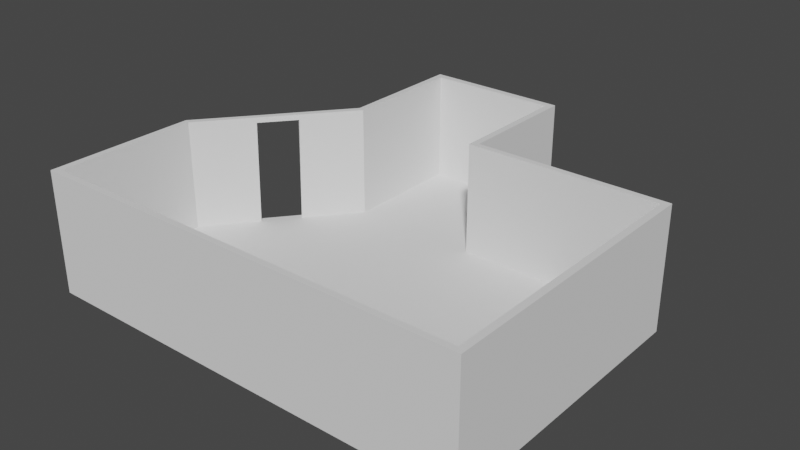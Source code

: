 # Source: Default_Lodge.blend  (saved by Blender 2.92.15; exported with 4.5.12 LTS)
import bpy
from mathutils import Matrix  # noqa: F401  (used for matrix-valued properties, if any)

bpy.ops.wm.read_factory_settings(use_empty=True)
scene = bpy.context.scene
scene.name = 'Scene'

# ---- collections
col_collection = bpy.data.collections.new('Collection'); scene.collection.children.link(col_collection)

# ---- world
world_world = bpy.data.worlds.new('World'); scene.world = world_world
world_world.use_nodes = True; world_world.node_tree.nodes.clear()
_N = world_world.node_tree.nodes; _L = world_world.node_tree.links
n0 = _N.new('ShaderNodeOutputWorld'); n0.name = 'World Output'; n0.location = (300, 300)
n1 = _N.new('ShaderNodeBackground'); n1.name = 'Background'; n1.location = (10, 300)
n1.inputs[0].default_value = (0.05088, 0.05088, 0.05088, 1.0)
_L.new(n1.outputs[0], n0.inputs[0])
n0.is_active_output = True
world_world.color = (0.05088, 0.05088, 0.05088)
world_world.use_sun_shadow = False
world_world.sun_shadow_jitter_overblur = 0.0

# ---- meshes
me_plane = bpy.data.meshes.new('Plane')
me_plane.from_pydata([(-3.207, -3.207, 0.0), (3.207, -3.207, 0.0), (-3.207, -3.121, 0.0), (3.207, -3.121, 0.0), (-3.111, -3.207, 0.0), (-3.111, -3.121, 0.0), (3.107, -3.207, 0.0), (3.107, -3.121, 0.0), (3.207, -1.368, 0.0), (3.107, -1.368, 0.0), (-3.204, -1.021, 0.0), (-3.114, -1.055, 0.0), (-1.667, 0.8686, 0.0), (-1.576, 0.8383, 0.0), (-1.669, 2.728, 0.0), (-1.574, 2.728, 0.0), (-1.669, 2.627, 0.0), (-1.574, 2.626, 0.0), (0.4093, 2.728, 0.0), (0.4091, 2.626, 0.0), (0.3103, 2.728, 0.0), (0.3102, 2.626, 0.0), (0.4091, 0.898, 0.0), (0.3102, 0.898, 0.0), (0.4091, 0.8114, 0.0), (0.3102, 0.8114, 0.0), (3.206, 0.898, 0.0), (3.206, 0.8114, 0.0), (3.107, 0.898, 0.0), (3.107, 0.8114, 0.0), (-3.207, -3.121, 1.612), (-3.207, -3.207, 1.612), (3.107, -3.207, 1.612), (3.207, -3.207, 1.612), (3.207, -3.121, 1.612), (-3.111, -3.121, 1.612), (-3.111, -3.207, 1.612), (3.107, -3.121, 1.612), (3.207, -1.368, 1.612), (3.107, -1.368, 1.612), (-3.114, -1.055, 1.612), (-3.204, -1.021, 1.612), (-1.576, 0.8383, 1.612), (-1.667, 0.8686, 1.612), (-1.574, 2.728, 1.612), (-1.669, 2.728, 1.612), (-1.669, 2.627, 1.612), (-1.574, 2.626, 1.612), (0.4091, 2.626, 1.612), (0.4093, 2.728, 1.612), (0.3103, 2.728, 1.612), (0.3102, 2.626, 1.612), (0.3102, 0.898, 1.612), (0.4091, 0.898, 1.612), (0.3102, 0.8114, 1.612), (0.4091, 0.8114, 1.612), (3.206, 0.8114, 1.612), (3.206, 0.898, 1.612), (3.107, 0.898, 1.612), (3.107, 0.8114, 1.612), (-3.207, -3.121, -0.1588), (-3.207, -3.207, -0.1588), (3.107, -3.207, -0.1588), (3.207, -3.207, -0.1588), (3.207, -3.121, -0.1588), (-3.111, -3.121, -0.1588), (-3.111, -3.207, -0.1588), (3.107, -3.121, -0.1588), (3.207, -1.368, -0.1588), (3.107, -1.368, -0.1588), (-3.114, -1.055, -0.1588), (-3.204, -1.021, -0.1588), (-1.576, 0.8383, -0.1588), (-1.667, 0.8686, -0.1588), (-1.574, 2.728, -0.1588), (-1.669, 2.728, -0.1588), (-1.669, 2.627, -0.1588), (-1.574, 2.626, -0.1588), (0.4091, 2.626, -0.1588), (0.4093, 2.728, -0.1588), (0.3103, 2.728, -0.1588), (0.3102, 2.626, -0.1588), (0.3102, 0.898, -0.1588), (0.4091, 0.898, -0.1588), (0.3102, 0.8114, -0.1588), (0.4091, 0.8114, -0.1588), (3.206, 0.8114, -0.1588), (3.206, 0.898, -0.1588), (3.107, 0.898, -0.1588), (3.107, 0.8114, -0.1588), (-2.229, 0.177, 0.0), (-2.219, 0.1886, 1.612), (-2.15, 0.1338, 1.612), (-2.603, -0.2828, 0.0), (-2.59, -0.2729, 1.612), (-2.526, -0.3251, 1.612), (-2.603, -0.2828, 0.0), (-2.59, -0.2729, 1.612), (-2.537, -0.3442, 0.0), (-2.537, -0.3442, -0.1588), (-2.165, 0.1136, 0.0), (-2.165, 0.1136, -0.1588), (-2.527, -0.325, 1.532), (-2.15, 0.1338, 1.532), (-2.219, 0.1886, 1.532), (-2.59, -0.2729, 1.532)], [], [(25, 23, 82, 84), (27, 8, 68, 86), (20, 18, 79, 80), (8, 3, 64, 68), (24, 25, 84, 85), (14, 15, 74, 75), (4, 0, 61, 66), (15, 20, 80, 74), (23, 21, 81, 82), (98, 11, 70, 99), (28, 26, 87, 88), (18, 19, 78, 79), (3, 1, 63, 64), (1, 6, 62, 63), (22, 28, 88, 83), (32, 33, 34, 37), (31, 36, 35, 30), (36, 32, 37, 35), (37, 34, 38, 39), (30, 35, 40, 41), (91, 92, 42, 43), (46, 47, 44, 45), (43, 42, 47, 46), (50, 51, 48, 49), (44, 47, 51, 50), (48, 51, 52, 53), (53, 52, 54, 55), (58, 59, 56, 57), (53, 55, 59, 58), (38, 56, 59, 39), (7, 5, 35, 37), (22, 19, 48, 53), (15, 14, 45, 44), (21, 23, 52, 51), (16, 12, 43, 46), (4, 6, 32, 36), (25, 24, 55, 54), (14, 16, 46, 45), (23, 25, 54, 52), (13, 17, 47, 42), (27, 26, 57, 56), (9, 7, 37, 39), (28, 22, 53, 58), (19, 18, 49, 48), (3, 8, 38, 34), (20, 15, 44, 50), (26, 28, 58, 57), (2, 0, 31, 30), (10, 2, 30, 41), (24, 29, 59, 55), (6, 1, 33, 32), (18, 20, 50, 49), (5, 11, 40, 35), (1, 3, 34, 33), (17, 21, 51, 47), (8, 27, 56, 38), (93, 10, 41, 94), (29, 9, 39, 59), (0, 4, 36, 31), (17, 13, 72, 77), (62, 67, 64, 63), (61, 60, 65, 66), (66, 65, 67, 62), (67, 69, 68, 64), (60, 71, 70, 65), (71, 73, 72, 101, 99, 70), (76, 75, 74, 77), (73, 76, 77, 72), (80, 79, 78, 81), (74, 80, 81, 77), (78, 83, 82, 81), (83, 85, 84, 82), (88, 87, 86, 89), (83, 88, 89, 85), (68, 69, 89, 86), (65, 67, 69, 89, 85, 83, 78, 81, 77, 76, 73, 71, 60), (6, 4, 66, 62), (16, 14, 75, 76), (26, 27, 86, 87), (0, 2, 60, 61), (11, 5, 65, 70), (29, 24, 85, 89), (9, 29, 89, 69), (7, 9, 69, 67), (5, 7, 67, 65), (21, 17, 77, 81), (9, 7, 5, 11, 98, 100, 13, 17, 21, 23, 25, 24, 29), (12, 90, 91, 43), (94, 95, 102, 105), (41, 40, 95, 94), (2, 10, 71, 60), (93, 90, 12, 73, 71, 10), (16, 76, 73, 12), (100, 98, 99, 101), (13, 100, 101, 72), (100, 92, 101), (95, 40, 11, 98), (97, 95, 98, 96), (93, 90, 100, 98), (101, 92, 91, 90), (92, 100, 13, 42), (105, 102, 103, 104), (91, 94, 105, 104), (92, 91, 104, 103), (95, 92, 103, 102), (95, 97, 94, 91, 92)])
_uv = me_plane.uv_layers.new(name='UVMap')
_uv.uv.foreach_set('vector', [0.01494, 1.0, 0.01494, 1.0, 0.01494, 1.0, 0.01494, 1.0, 0.01494, 1.0, 1.0, 1.0, 1.0, 1.0, 0.01494, 1.0, 0.01494, 1.0, 0.01494, 1.0, 0.01494, 1.0, 0.01494, 1.0, 1.0, 1.0, 1.0, 1.0, 1.0, 1.0, 1.0, 1.0, 0.01494, 1.0, 0.01494, 1.0, 0.01494, 1.0, 0.01494, 1.0, 0.0, 1.0, 0.01494, 1.0, 0.01494, 1.0, 0.0, 1.0, 0.01494, 0.0, 0.0, 0.0, 0.0, 0.0, 0.01494, 0.0, 0.01494, 1.0, 0.01494, 1.0, 0.01494, 1.0, 0.01494, 1.0, 0.01494, 1.0, 0.01494, 1.0, 0.01494, 1.0, 0.01494, 1.0, 0.01494, 1.0, 0.01494, 1.0, 0.01494, 1.0, 0.01494, 1.0, 0.01494, 1.0, 0.01494, 1.0, 0.01494, 1.0, 0.01494, 1.0, 0.01494, 1.0, 0.01494, 1.0, 0.01494, 1.0, 0.01494, 1.0, 1.0, 1.0, 1.0, 0.0, 1.0, 0.0, 1.0, 1.0, 1.0, 0.0, 0.9844, 0.0, 0.9844, 0.0, 1.0, 0.0, 0.01494, 1.0, 0.01494, 1.0, 0.01494, 1.0, 0.01494, 1.0, 0.9844, 0.0, 1.0, 0.0, 1.0, 1.0, 0.9844, 1.0, 0.0, 0.0, 0.01494, 0.0, 0.01494, 1.0, 0.0, 1.0, 0.01494, 0.0, 0.9844, 0.0, 0.9844, 1.0, 0.01494, 1.0, 0.9844, 1.0, 1.0, 1.0, 1.0, 1.0, 0.9844, 1.0, 0.0, 1.0, 0.01494, 1.0, 0.01494, 1.0, 0.0, 1.0, 0.0, 1.0, 0.01494, 1.0, 0.01494, 1.0, 0.0, 1.0, 0.0, 1.0, 0.01494, 1.0, 0.01494, 1.0, 0.0, 1.0, 0.0, 1.0, 0.01494, 1.0, 0.01494, 1.0, 0.0, 1.0, 0.01494, 1.0, 0.01494, 1.0, 0.01494, 1.0, 0.01494, 1.0, 0.01494, 1.0, 0.01494, 1.0, 0.01494, 1.0, 0.01494, 1.0, 0.01494, 1.0, 0.01494, 1.0, 0.01494, 1.0, 0.01494, 1.0, 0.01494, 1.0, 0.01494, 1.0, 0.01494, 1.0, 0.01494, 1.0, 0.01494, 1.0, 0.01494, 1.0, 0.01494, 1.0, 0.01494, 1.0, 0.01494, 1.0, 0.01494, 1.0, 0.01494, 1.0, 0.01494, 1.0, 1.0, 1.0, 0.01494, 1.0, 0.01494, 1.0, 0.9844, 1.0, 0.9844, 1.0, 0.01494, 1.0, 0.01494, 1.0, 0.9844, 1.0, 0.01494, 1.0, 0.01494, 1.0, 0.01494, 1.0, 0.01494, 1.0, 0.01494, 1.0, 0.0, 1.0, 0.0, 1.0, 0.01494, 1.0, 0.01494, 1.0, 0.01494, 1.0, 0.01494, 1.0, 0.01494, 1.0, 0.0, 1.0, 0.0, 1.0, 0.0, 1.0, 0.0, 1.0, 0.01494, 0.0, 0.9844, 0.0, 0.9844, 0.0, 0.01494, 0.0, 0.01494, 1.0, 0.01494, 1.0, 0.01494, 1.0, 0.01494, 1.0, 0.0, 1.0, 0.0, 1.0, 0.0, 1.0, 0.0, 1.0, 0.01494, 1.0, 0.01494, 1.0, 0.01494, 1.0, 0.01494, 1.0, 0.01494, 1.0, 0.01494, 1.0, 0.01494, 1.0, 0.01494, 1.0, 0.01494, 1.0, 0.01494, 1.0, 0.01494, 1.0, 0.01494, 1.0, 0.9844, 1.0, 0.9844, 1.0, 0.9844, 1.0, 0.9844, 1.0, 0.01494, 1.0, 0.01494, 1.0, 0.01494, 1.0, 0.01494, 1.0, 0.01494, 1.0, 0.01494, 1.0, 0.01494, 1.0, 0.01494, 1.0, 1.0, 1.0, 1.0, 1.0, 1.0, 1.0, 1.0, 1.0, 0.01494, 1.0, 0.01494, 1.0, 0.01494, 1.0, 0.01494, 1.0, 0.01494, 1.0, 0.01494, 1.0, 0.01494, 1.0, 0.01494, 1.0, 0.0, 1.0, 0.0, 0.0, 0.0, 0.0, 0.0, 1.0, 0.0, 1.0, 0.0, 1.0, 0.0, 1.0, 0.0, 1.0, 0.01494, 1.0, 0.01494, 1.0, 0.01494, 1.0, 0.01494, 1.0, 0.9844, 0.0, 1.0, 0.0, 1.0, 0.0, 0.9844, 0.0, 0.01494, 1.0, 0.01494, 1.0, 0.01494, 1.0, 0.01494, 1.0, 0.01494, 1.0, 0.01494, 1.0, 0.01494, 1.0, 0.01494, 1.0, 1.0, 0.0, 1.0, 1.0, 1.0, 1.0, 1.0, 0.0, 0.01494, 1.0, 0.01494, 1.0, 0.01494, 1.0, 0.01494, 1.0, 1.0, 1.0, 0.01494, 1.0, 0.01494, 1.0, 1.0, 1.0, 0.0, 1.0, 0.0, 1.0, 0.0, 1.0, 0.0, 1.0, 0.01494, 1.0, 0.9844, 1.0, 0.9844, 1.0, 0.01494, 1.0, 0.0, 0.0, 0.01494, 0.0, 0.01494, 0.0, 0.0, 0.0, 0.01494, 1.0, 0.01494, 1.0, 0.01494, 1.0, 0.01494, 1.0, 0.9844, 0.0, 0.9844, 1.0, 1.0, 1.0, 1.0, 0.0, 0.0, 0.0, 0.0, 1.0, 0.01494, 1.0, 0.01494, 0.0, 0.01494, 0.0, 0.01494, 1.0, 0.9844, 1.0, 0.9844, 0.0, 0.9844, 1.0, 0.9844, 1.0, 1.0, 1.0, 1.0, 1.0, 0.0, 1.0, 0.0, 1.0, 0.01494, 1.0, 0.01494, 1.0, 0.0, 1.0, 0.0, 1.0, 0.01494, 1.0, 0.01494, 1.0, 0.01494, 1.0, 0.01494, 1.0, 0.0, 1.0, 0.0, 1.0, 0.01494, 1.0, 0.01494, 1.0, 0.0, 1.0, 0.0, 1.0, 0.01494, 1.0, 0.01494, 1.0, 0.01494, 1.0, 0.01494, 1.0, 0.01494, 1.0, 0.01494, 1.0, 0.01494, 1.0, 0.01494, 1.0, 0.01494, 1.0, 0.01494, 1.0, 0.01494, 1.0, 0.01494, 1.0, 0.01494, 1.0, 0.01494, 1.0, 0.01494, 1.0, 0.01494, 1.0, 0.01494, 1.0, 0.01494, 1.0, 0.01494, 1.0, 0.01494, 1.0, 0.01494, 1.0, 0.01494, 1.0, 0.01494, 1.0, 0.01494, 1.0, 0.01494, 1.0, 0.01494, 1.0, 1.0, 1.0, 0.9844, 1.0, 0.01494, 1.0, 0.01494, 1.0, 0.0, 0.0, 0.0, 0.0, 0.0, 0.0, 0.0, 0.0, 0.0, 0.0, 0.0, 0.0, 0.0, 0.0, 0.0, 0.0, 0.0, 0.0, 0.0, 0.0, 0.0, 0.0, 0.0, 0.0, 0.0, 0.0, 0.9844, 0.0, 0.01494, 0.0, 0.01494, 0.0, 0.9844, 0.0, 0.0, 1.0, 0.0, 1.0, 0.0, 1.0, 0.0, 1.0, 0.01494, 1.0, 0.01494, 1.0, 0.01494, 1.0, 0.01494, 1.0, 0.0, 0.0, 0.0, 1.0, 0.0, 1.0, 0.0, 0.0, 0.01494, 1.0, 0.01494, 1.0, 0.01494, 1.0, 0.01494, 1.0, 0.01494, 1.0, 0.01494, 1.0, 0.01494, 1.0, 0.01494, 1.0, 0.9844, 1.0, 0.01494, 1.0, 0.01494, 1.0, 0.9844, 1.0, 0.9844, 1.0, 0.9844, 1.0, 0.9844, 1.0, 0.9844, 1.0, 0.01494, 1.0, 0.9844, 1.0, 0.9844, 1.0, 0.01494, 1.0, 0.01494, 1.0, 0.01494, 1.0, 0.01494, 1.0, 0.01494, 1.0, 0.0, 0.0, 0.0, 0.0, 0.0, 0.0, 0.0, 0.0, 0.0, 0.0, 0.0, 0.0, 0.0, 0.0, 0.0, 0.0, 0.0, 0.0, 0.0, 0.0, 0.0, 0.0, 0.0, 0.0, 0.0, 0.0, 0.0, 1.0, 0.0, 1.0, 0.0, 1.0, 0.0, 1.0, 0.0, 1.0, 0.01494, 1.0, 0.01494, 1.0, 0.0, 1.0, 0.0, 1.0, 0.01494, 1.0, 0.01494, 1.0, 0.0, 1.0, 0.0, 1.0, 0.0, 1.0, 0.0, 1.0, 0.0, 1.0, 0.0, 0.0, 0.0, 0.0, 0.0, 0.0, 0.0, 0.0, 0.0, 0.0, 0.0, 0.0, 0.0, 1.0, 0.0, 1.0, 0.0, 1.0, 0.0, 0.0, 0.01494, 1.0, 0.01494, 1.0, 0.01494, 1.0, 0.01494, 1.0, 0.01494, 1.0, 0.01494, 1.0, 0.01494, 1.0, 0.01494, 1.0, 0.01494, 1.0, 0.0, 0.0, 0.01494, 1.0, 0.0, 0.0, 0.0, 0.0, 0.0, 0.0, 0.0, 0.0, 0.0, 0.0, 0.0, 0.0, 0.0, 0.0, 0.0, 0.0, 0.0, 0.0, 0.0, 0.0, 0.01494, 1.0, 0.01494, 1.0, 0.01494, 1.0, 0.0, 0.0, 0.0, 1.0, 0.0, 1.0, 0.0, 0.0, 0.0, 0.0, 0.0, 0.0, 0.0, 0.0, 0.0, 1.0, 0.01494, 1.0, 0.01494, 1.0, 0.0, 1.0, 0.0, 0.0, 0.0, 0.0, 0.0, 0.0, 0.0, 0.0, 0.01494, 1.0, 0.0, 1.0, 0.0, 1.0, 0.01494, 1.0, 0.0, 0.0, 0.0, 0.0, 0.0, 0.0, 0.0, 0.0, 0.0, 0.0, 0.0, 0.0, 0.0, 0.0, 0.0, 0.0, 0.0, 0.0])
me_plane.use_remesh_fix_poles = True
me_plane.use_remesh_preserve_attributes = False
me_plane.use_mirror_vertex_groups = False
me_plane.update()

# ---- objects
ob_plane = bpy.data.objects.new('Plane', me_plane)

# ---- transforms, parenting, visibility, modifiers, constraints
ob_plane.location = (0.0, 0.0, 0.0)
ob_plane.lineart.crease_threshold = 0.0

# ---- collection membership
col_collection.objects.link(ob_plane)

# ---- scene / render settings (as saved in the file)
scene.frame_start = 1; scene.frame_end = 250; scene.frame_set(1)
scene.render.engine = 'BLENDER_EEVEE_NEXT'
scene.cycles.use_denoising = False
scene.cycles.samples = 128
scene.cycles.sampling_pattern = 'TABULATED_SOBOL'
scene.cycles.use_adaptive_sampling = False
scene.cycles.use_light_tree = False
scene.view_settings.view_transform = 'Filmic'
bpy.context.view_layer.update()

# ---- added for rendering (the .blend has no active camera and no usable light): camera, sun
cam_auto = bpy.data.cameras.new('AutoCamera')
cam_auto.lens = 50.0
cam_auto.sensor_width = 36.0
cam_auto.clip_end = 1000.0
ob_auto_camera = bpy.data.objects.new('AutoCamera', cam_auto)
scene.collection.objects.link(ob_auto_camera)
ob_auto_camera.location = (8.25018, -10.1396, 7.32689)
ob_auto_camera.rotation_euler = (1.09748, -7.21219e-08, 0.694738)
scene.camera = ob_auto_camera
light_auto_sun = bpy.data.lights.new('AutoSun', 'SUN')
light_auto_sun.energy = 3.0
light_auto_sun.angle = 0.0523599
ob_auto_sun = bpy.data.objects.new('AutoSun', light_auto_sun)
scene.collection.objects.link(ob_auto_sun)
ob_auto_sun.rotation_euler = (0.872665, 0.174533, 0.523599)
bpy.context.view_layer.update()
